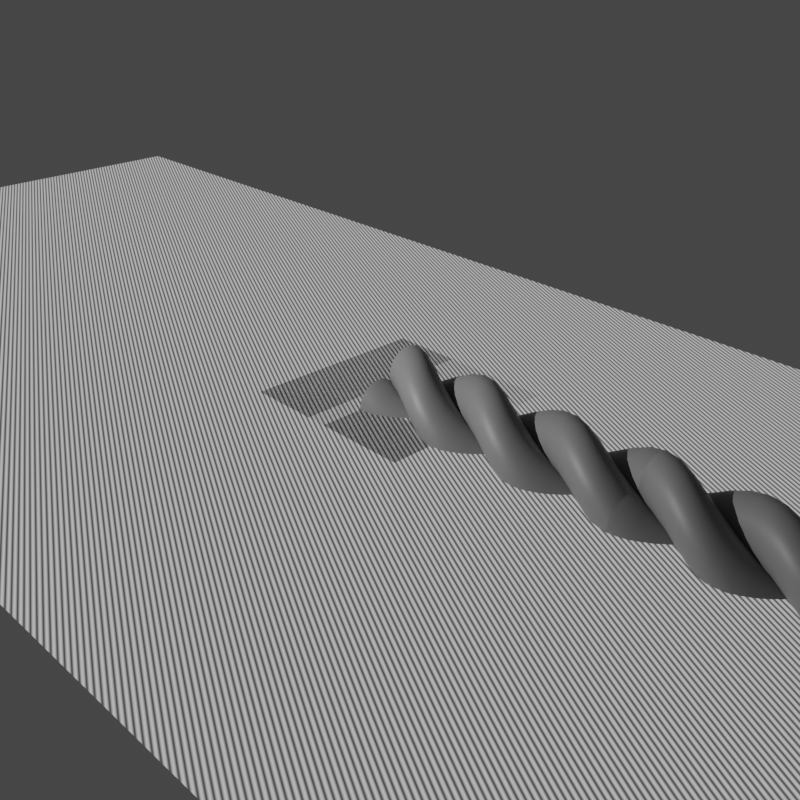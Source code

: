 # Source: fibers.blend  (saved by Blender 2.81.16; exported with 4.5.12 LTS)
import bpy
from mathutils import Matrix  # noqa: F401  (used for matrix-valued properties, if any)

bpy.ops.wm.read_factory_settings(use_empty=True)
scene = bpy.context.scene
scene.name = 'Scene'

# ---- collections
col_collection = bpy.data.collections.new('Collection'); scene.collection.children.link(col_collection)

# ---- materials (node trees are filled in below, after node groups)
mat_material_002 = bpy.data.materials.new('Material.002')
mat_waves = bpy.data.materials.new('waves')
mat_waves.surface_render_method = 'BLENDED'
mat_waves.displacement_method = 'DISPLACEMENT'
mat_waves.blend_method = 'BLEND'
mat_weaving = bpy.data.materials.new('weaving')
mat_weaving.displacement_method = 'DISPLACEMENT'

# ---- node groups
ng_waves_twist = bpy.data.node_groups.new('waves twist', 'ShaderNodeTree')
_s = ng_waves_twist.interface.new_socket(name='Value', in_out='OUTPUT', socket_type='NodeSocketFloat')
_s.min_value = 0.0
_s.max_value = 0.0
_s = ng_waves_twist.interface.new_socket(name='Vector', in_out='INPUT', socket_type='NodeSocketVector')
_s = ng_waves_twist.interface.new_socket(name='scale', in_out='INPUT', socket_type='NodeSocketFloat')
_s.default_value = 0.5
_s.min_value = -1e+04
_s.max_value = 1e+04
_s = ng_waves_twist.interface.new_socket(name='period', in_out='INPUT', socket_type='NodeSocketFloat')
_s.default_value = 2.0
_s = ng_waves_twist.interface.new_socket(name='thickness', in_out='INPUT', socket_type='NodeSocketFloat')
_s.default_value = 0.5
_s.min_value = 0.0
_s.max_value = 1.0
_N = ng_waves_twist.nodes; _L = ng_waves_twist.links
n0 = _N.new('ShaderNodeTexWave'); n0.name = 'Wave Texture'; n0.location = (-970, 0)
n0.bands_direction = 'DIAGONAL'
n0.rings_direction = 'SPHERICAL'
n0.inputs[3].default_value = 1.192e-07
n0.inputs[4].default_value = 0.0
n0.inputs[6].default_value = 1.571
n1 = _N.new('ShaderNodeMath'); n1.name = 'Math.003'; n1.location = (-970, -259)
n1.operation = 'SUBTRACT'
n1.inputs[0].default_value = 0.4
n2 = _N.new('ShaderNodeMath'); n2.name = 'Math.001'; n2.location = (-720, 0)
n2.operation = 'SUBTRACT'
n3 = _N.new('NodeUndefined'); n3.name = 'weave profiling'; n3.location = (-1210, -370)
n4 = _N.new('ShaderNodeMath'); n4.name = 'Math.002'; n4.location = (-480, 0)
n4.operation = 'MAXIMUM'
n4.inputs[1].default_value = 0.0
n5 = _N.new('ShaderNodeMath'); n5.name = 'Math.004'; n5.location = (-240, 0)
n5.operation = 'MULTIPLY'
n6 = _N.new('ShaderNodeMath'); n6.name = 'Math'; n6.location = (-1690, 0)
n7 = _N.new('NodeGroupOutput'); n7.name = 'Group Output'; n7.location = (0, 0)
n8 = _N.new('NodeReroute'); n8.name = 'Reroute'; n8.location = (-351, -78)
n8.width = 16
n8.socket_idname = 'NodeSocketFloat'
n8.inputs[0].default_value = 0.0
n9 = _N.new('NodeGroupInput'); n9.name = 'Group Input'; n9.location = (-2170, 0)
n10 = _N.new('ShaderNodeSeparateXYZ'); n10.name = 'Separate XYZ'; n10.location = (-1930, -7)
n10.hide = True
n11 = _N.new('ShaderNodeMapping'); n11.name = 'Mapping'; n11.location = (-1210, 0)
n11.vector_type = 'TEXTURE'
n11.inputs[2].default_value = (0.0, 0.0, 0.3211)
n12 = _N.new('NodeUndefined'); n12.name = 'stripes'; n12.location = (-1480, -145)
_L.new(n6.outputs[0], n12.inputs[0])
_L.new(n11.outputs[0], n0.inputs[0])
_L.new(n9.outputs[0], n11.inputs[0])
_L.new(n2.outputs[0], n4.inputs[0])
_L.new(n0.outputs[1], n2.inputs[0])
_L.new(n12.outputs[1], n3.inputs[0])
_L.new(n1.outputs[0], n2.inputs[1])
_L.new(n3.outputs[0], n1.inputs[1])
_L.new(n4.outputs[0], n5.inputs[0])
_L.new(n12.outputs[0], n5.inputs[1])
_L.new(n5.outputs[0], n7.inputs[0])
_L.new(n9.outputs[0], n10.inputs[0])
_L.new(n10.outputs[1], n6.inputs[0])
_L.new(n9.outputs[1], n0.inputs[1])
_L.new(n9.outputs[2], n12.inputs[1])
_L.new(n9.outputs[3], n12.inputs[2])
n7.is_active_output = True
ng_yarn_texture = bpy.data.node_groups.new('yarn texture', 'ShaderNodeTree')
_s = ng_yarn_texture.interface.new_socket(name='value', in_out='OUTPUT', socket_type='NodeSocketFloat')
_s = ng_yarn_texture.interface.new_socket(name='Vector', in_out='INPUT', socket_type='NodeSocketVector')
_s = ng_yarn_texture.interface.new_socket(name='mask', in_out='INPUT', socket_type='NodeSocketColor')
_s = ng_yarn_texture.interface.new_socket(name='scale', in_out='INPUT', socket_type='NodeSocketFloat')
_s.default_value = 1.1
_s.min_value = -1e+04
_s.max_value = 1e+04
_s = ng_yarn_texture.interface.new_socket(name='warp thickness', in_out='INPUT', socket_type='NodeSocketFloat')
_s.default_value = 0.5
_s.min_value = 0.0
_s.max_value = 1.0
_s = ng_yarn_texture.interface.new_socket(name='weft thickness', in_out='INPUT', socket_type='NodeSocketFloat')
_s.default_value = 0.5
_s.min_value = 0.0
_s.max_value = 1.0
_N = ng_yarn_texture.nodes; _L = ng_yarn_texture.links
n0 = _N.new('ShaderNodeGroup'); n0.name = 'Group.001'; n0.location = (58, -60)
n0.node_tree = ng_waves_twist
n0.inputs[2].default_value = 1.0
n1 = _N.new('ShaderNodeMapping'); n1.name = 'Mapping'; n1.location = (-134, -125)
n1.hide = True
n1.inputs[2].default_value = (0.0, 0.0, 1.571)
n2 = _N.new('ShaderNodeMapping'); n2.name = 'Mapping.001'; n2.location = (-284, -46)
n2.hide = True
n2.vector_type = 'TEXTURE'
n2.inputs[1].default_value = (0.5, 0.5, 0.0)
n2.inputs[2].default_value = (0.0, 0.0, 1.571)
n3 = _N.new('NodeGroupOutput'); n3.name = 'Group Output'; n3.location = (484, 0)
n4 = _N.new('NodeUndefined'); n4.name = 'mixing values'; n4.location = (302, 85)
n4.inputs[3].default_value = (0.0, 0.0, 0.0, 1.0)
n4.inputs[4].default_value = (0.0, 0.0, 0.0, 1.0)
n5 = _N.new('ShaderNodeGroup'); n5.name = 'Group'; n5.location = (53, 125)
n5.node_tree = ng_waves_twist
n5.inputs[2].default_value = 1.0
n6 = _N.new('NodeGroupInput'); n6.name = 'Group Input'; n6.location = (-484, 0)
_L.new(n2.outputs[0], n5.inputs[0])
_L.new(n6.outputs[0], n2.inputs[0])
_L.new(n2.outputs[0], n1.inputs[0])
_L.new(n1.outputs[0], n0.inputs[0])
_L.new(n6.outputs[1], n4.inputs[0])
_L.new(n0.outputs[0], n4.inputs[1])
_L.new(n5.outputs[0], n4.inputs[2])
_L.new(n4.outputs[0], n3.inputs[0])
_L.new(n6.outputs[2], n5.inputs[1])
_L.new(n6.outputs[2], n0.inputs[1])
_L.new(n6.outputs[3], n5.inputs[3])
_L.new(n6.outputs[4], n0.inputs[3])
n3.is_active_output = True

# ---- material node trees
mat_material_002.use_nodes = True; mat_material_002.node_tree.nodes.clear()
_N = mat_material_002.node_tree.nodes; _L = mat_material_002.node_tree.links
n0 = _N.new('ShaderNodeOutputMaterial'); n0.name = 'Material Output'; n0.location = (300, 300)
n1 = _N.new('ShaderNodeBsdfPrincipled'); n1.name = 'Principled BSDF'; n1.location = (10, 300)
n1.distribution = 'GGX'
n1.subsurface_method = 'BURLEY'
n1.inputs[0].default_value = (0.214, 0.214, 0.214, 1.0)
n1.inputs[3].default_value = 1.45
n1.inputs[27].default_value = (0.0, 0.0, 0.0, 1.0)
n1.inputs[28].default_value = 1.0
_L.new(n1.outputs[0], n0.inputs[0])
n0.is_active_output = True
mat_waves.use_nodes = True; mat_waves.node_tree.nodes.clear()
_N = mat_waves.node_tree.nodes; _L = mat_waves.node_tree.links
n0 = _N.new('ShaderNodeOutputMaterial'); n0.name = 'Material Output'; n0.location = (290, 119)
n1 = _N.new('ShaderNodeGroup'); n1.name = 'Group'; n1.location = (-190, 119)
n1.node_tree = ng_waves_twist
n1.inputs[1].default_value = 1.0
n1.inputs[2].default_value = 2.0
n1.inputs[3].default_value = 0.5
n2 = _N.new('ShaderNodeEmission'); n2.name = 'Emission'; n2.location = (50, 119)
n3 = _N.new('ShaderNodeTexCoord'); n3.name = 'Texture Coordinate'; n3.location = (-416, 122)
_L.new(n3.outputs[3], n1.inputs[0])
_L.new(n2.outputs[0], n0.inputs[0])
_L.new(n1.outputs[0], n2.inputs[0])
n0.is_active_output = True
mat_weaving.use_nodes = True; mat_weaving.node_tree.nodes.clear()
_N = mat_weaving.node_tree.nodes; _L = mat_weaving.node_tree.links
n0 = _N.new('ShaderNodeTexCoord'); n0.name = 'Texture Coordinate'; n0.location = (-1800, 0)
n1 = _N.new('NodeUndefined'); n1.name = 'weave scaling'; n1.location = (-1400, 0)
n1.inputs[1].default_value = 10.0
n1.inputs[2].default_value = 200.0
n1.inputs[3].default_value = 200.0
n2 = _N.new('NodeUndefined'); n2.name = 'weaving plain'; n2.location = (-1200, 0)
n3 = _N.new('NodeUndefined'); n3.name = 'weave strobing'; n3.location = (-1000, 0)
n3.inputs[1].default_value = 0.5
n3.inputs[2].default_value = 0.2
n3.inputs[3].default_value = 0.9
n4 = _N.new('NodeUndefined'); n4.name = 'weave profiling'; n4.location = (-800, 0)
n5 = _N.new('NodeUndefined'); n5.name = 'weave overlaying'; n5.location = (-600, 0)
n5.inputs[3].default_value = 0.5
n5.inputs[4].default_value = 0.5
n5.inputs[5].default_value = 0.5
n5.inputs[6].default_value = 0.0
n5.inputs[7].default_value = 0.0
n6 = _N.new('ShaderNodeOutputMaterial'); n6.name = 'Material Output'; n6.location = (826, 284)
n7 = _N.new('ShaderNodeHueSaturation'); n7.name = 'Hue Saturation Value'; n7.location = (121, 233)
n8 = _N.new('ShaderNodeMapRange'); n8.name = 'Map Range'; n8.location = (-126, 321)
n8.inputs[3].default_value = 0.2
n9 = _N.new('ShaderNodeBsdfPrincipled'); n9.name = 'Principled BSDF'; n9.location = (474, 291)
n9.distribution = 'GGX'
n9.subsurface_method = 'BURLEY'
n9.inputs[3].default_value = 1.45
n9.inputs[27].default_value = (0.0, 0.0, 0.0, 1.0)
n9.inputs[28].default_value = 1.0
n10 = _N.new('ShaderNodeBump'); n10.name = 'Bump'; n10.location = (160, -12)
n10.inputs[1].default_value = 0.1
n10.inputs[2].default_value = 1.0
n11 = _N.new('ShaderNodeMath'); n11.name = 'Math'; n11.location = (-199, 61)
n11.operation = 'MULTIPLY'
n11.inputs[1].default_value = 0.1
n12 = _N.new('ShaderNodeMath'); n12.name = 'Math.001'; n12.location = (-25, 1)
n12.mute = True
n13 = _N.new('ShaderNodeGroup'); n13.name = 'Group.002'; n13.location = (-400, 261)
n13.node_tree = ng_yarn_texture
n13.inputs[2].default_value = 2.6
n13.inputs[3].default_value = 0.2
n13.inputs[4].default_value = 0.9
_L.new(n0.outputs[2], n1.inputs[0])
_L.new(n1.outputs[0], n2.inputs[0])
_L.new(n1.outputs[0], n3.inputs[0])
_L.new(n3.outputs[1], n4.inputs[0])
_L.new(n3.outputs[0], n5.inputs[0])
_L.new(n4.outputs[0], n5.inputs[1])
_L.new(n2.outputs[0], n5.inputs[2])
_L.new(n5.outputs[1], n7.inputs[4])
_L.new(n10.outputs[0], n9.inputs[5])
_L.new(n1.outputs[0], n13.inputs[0])
_L.new(n5.outputs[1], n13.inputs[1])
_L.new(n3.outputs[2], n9.inputs[4])
_L.new(n7.outputs[0], n9.inputs[0])
_L.new(n13.outputs[0], n8.inputs[0])
_L.new(n13.outputs[0], n11.inputs[0])
_L.new(n9.outputs[0], n6.inputs[0])
_L.new(n11.outputs[0], n12.inputs[1])
_L.new(n12.outputs[0], n10.inputs[3])
_L.new(n5.outputs[2], n12.inputs[0])
_L.new(n8.outputs[0], n7.inputs[2])
n6.is_active_output = True

# ---- world
world_world = bpy.data.worlds.new('World'); scene.world = world_world
world_world.use_nodes = True; world_world.node_tree.nodes.clear()
_N = world_world.node_tree.nodes; _L = world_world.node_tree.links
n0 = _N.new('ShaderNodeOutputWorld'); n0.name = 'World Output'; n0.location = (300, 300)
n1 = _N.new('ShaderNodeBackground'); n1.name = 'Background'; n1.location = (10, 300)
n1.inputs[0].default_value = (0.05088, 0.05088, 0.05088, 1.0)
_L.new(n1.outputs[0], n0.inputs[0])
n0.is_active_output = True
world_world.color = (0.05088, 0.05088, 0.05088)
world_world.use_sun_shadow = False
world_world.sun_shadow_jitter_overblur = 0.0

# ---- cameras
cam_camera = bpy.data.cameras.new('Camera')
cam_camera.clip_end = 100.0
cam_camera.ortho_scale = 7.314

# ---- lights
light_light = bpy.data.lights.new('Light', 'AREA')
light_light.transmission_factor = 0.0
light_light.energy = 392.7
light_light.shadow_soft_size = 0.1
light_light.shadow_maximum_resolution = 0.006
light_light.use_absolute_resolution = True
light_light.shape = 'RECTANGLE'
light_light.size = 0.1
light_light.size_y = 0.1

# ---- meshes
me_circle = bpy.data.meshes.new('Circle')
me_circle.from_pydata([(0.0, -0.2607, 0.3007), (-1.966e-08, -0.5211, 0.1503), (-1.966e-08, -0.5211, -0.1503), (1.776e-15, -0.2607, -0.3007), (1.966e-08, -0.0003029, -0.1503), (1.966e-08, -0.0003029, 0.1503)], [(1, 0), (2, 1), (3, 2), (4, 3), (5, 4), (0, 5)], [])
_uv = me_circle.uv_layers.new(name='UVMap')
_uv.uv.foreach_set('vector', [])
me_circle.materials.append(mat_material_002)
me_circle.use_remesh_fix_poles = True
me_circle.use_remesh_preserve_attributes = False
me_circle.use_mirror_vertex_groups = False
me_circle.update()
me_plane_001 = bpy.data.meshes.new('Plane.001')
me_plane_001.from_pydata([(-10.0, -4.0, 0.0), (10.0, -4.0, 0.0), (-10.0, 4.0, 0.0), (10.0, 4.0, 0.0)], [], [(0, 1, 3, 2)])
_uv = me_plane_001.uv_layers.new(name='UVMap')
_uv.uv.foreach_set('vector', [0.0, 0.0, 1.0, 0.0, 1.0, 1.0, 0.0, 1.0])
me_plane_001.materials.append(mat_waves)
me_plane_001.use_remesh_fix_poles = True
me_plane_001.use_remesh_preserve_attributes = False
me_plane_001.use_mirror_vertex_groups = False
me_plane_001.update()
me_grid = bpy.data.meshes.new('Grid')
me_grid.from_pydata([(-1.0, -1.0, 0.0), (-0.7778, -1.0, 0.0), (-0.5556, -1.0, 0.0), (-0.3333, -1.0, 0.0), (-0.1111, -1.0, 0.0), (0.1111, -1.0, 0.0), (0.3333, -1.0, 0.0), (0.5556, -1.0, 0.0), (0.7778, -1.0, 0.0), (1.0, -1.0, 0.0), (-1.0, -0.7778, 0.0), (-0.7778, -0.7778, 0.0), (-0.5556, -0.7778, 0.0), (-0.3333, -0.7778, 0.0), (-0.1111, -0.7778, 0.0), (0.1111, -0.7778, 0.0), (0.3333, -0.7778, 0.0), (0.5556, -0.7778, 0.0), (0.7778, -0.7778, 0.0), (1.0, -0.7778, 0.0), (-1.0, -0.5556, 0.0), (-0.7778, -0.5556, 0.0), (-0.5556, -0.5556, 0.0), (-0.3333, -0.5556, 0.0), (-0.1111, -0.5556, 0.0), (0.1111, -0.5556, 0.0), (0.3333, -0.5556, 0.0), (0.5556, -0.5556, 0.0), (0.7778, -0.5556, 0.0), (1.0, -0.5556, 0.0), (-1.0, -0.3333, 0.0), (-0.7778, -0.3333, 0.0), (-0.5556, -0.3333, 0.0), (-0.3333, -0.3333, 0.0), (-0.1111, -0.3333, 0.0), (0.1111, -0.3333, 0.0), (0.3333, -0.3333, 0.0), (0.5556, -0.3333, 0.0), (0.7778, -0.3333, 0.0), (1.0, -0.3333, 0.0), (-1.0, -0.1111, 0.0), (-0.7778, -0.1111, 0.0), (-0.5556, -0.1111, 0.0), (-0.3333, -0.1111, 0.0), (-0.1111, -0.1111, 0.0), (0.1111, -0.1111, 0.0), (0.3333, -0.1111, 0.0), (0.5556, -0.1111, 0.0), (0.7778, -0.1111, 0.0), (1.0, -0.1111, 0.0), (-1.0, 0.1111, 0.0), (-0.7778, 0.1111, 0.0), (-0.5556, 0.1111, 0.0), (-0.3333, 0.1111, 0.0), (-0.1111, 0.1111, 0.0), (0.1111, 0.1111, 0.0), (0.3333, 0.1111, 0.0), (0.5556, 0.1111, 0.0), (0.7778, 0.1111, 0.0), (1.0, 0.1111, 0.0), (-1.0, 0.3333, 0.0), (-0.7778, 0.3333, 0.0), (-0.5556, 0.3333, 0.0), (-0.3333, 0.3333, 0.0), (-0.1111, 0.3333, 0.0), (0.1111, 0.3333, 0.0), (0.3333, 0.3333, 0.0), (0.5556, 0.3333, 0.0), (0.7778, 0.3333, 0.0), (1.0, 0.3333, 0.0), (-1.0, 0.5556, 0.0), (-0.7778, 0.5556, 0.0), (-0.5556, 0.5556, 0.0), (-0.3333, 0.5556, 0.0), (-0.1111, 0.5556, 0.0), (0.1111, 0.5556, 0.0), (0.3333, 0.5556, 0.0), (0.5556, 0.5556, 0.0), (0.7778, 0.5556, 0.0), (1.0, 0.5556, 0.0), (-1.0, 0.7778, 0.0), (-0.7778, 0.7778, 0.0), (-0.5556, 0.7778, 0.0), (-0.3333, 0.7778, 0.0), (-0.1111, 0.7778, 0.0), (0.1111, 0.7778, 0.0), (0.3333, 0.7778, 0.0), (0.5556, 0.7778, 0.0), (0.7778, 0.7778, 0.0), (1.0, 0.7778, 0.0), (-1.0, 1.0, 0.0), (-0.7778, 1.0, 0.0), (-0.5556, 1.0, 0.0), (-0.3333, 1.0, 0.0), (-0.1111, 1.0, 0.0), (0.1111, 1.0, 0.0), (0.3333, 1.0, 0.0), (0.5556, 1.0, 0.0), (0.7778, 1.0, 0.0), (1.0, 1.0, 0.0)], [], [(0, 1, 11, 10), (1, 2, 12, 11), (2, 3, 13, 12), (3, 4, 14, 13), (4, 5, 15, 14), (5, 6, 16, 15), (6, 7, 17, 16), (7, 8, 18, 17), (8, 9, 19, 18), (10, 11, 21, 20), (11, 12, 22, 21), (12, 13, 23, 22), (13, 14, 24, 23), (14, 15, 25, 24), (15, 16, 26, 25), (16, 17, 27, 26), (17, 18, 28, 27), (18, 19, 29, 28), (20, 21, 31, 30), (21, 22, 32, 31), (22, 23, 33, 32), (23, 24, 34, 33), (24, 25, 35, 34), (25, 26, 36, 35), (26, 27, 37, 36), (27, 28, 38, 37), (28, 29, 39, 38), (30, 31, 41, 40), (31, 32, 42, 41), (32, 33, 43, 42), (33, 34, 44, 43), (34, 35, 45, 44), (35, 36, 46, 45), (36, 37, 47, 46), (37, 38, 48, 47), (38, 39, 49, 48), (40, 41, 51, 50), (41, 42, 52, 51), (42, 43, 53, 52), (43, 44, 54, 53), (44, 45, 55, 54), (45, 46, 56, 55), (46, 47, 57, 56), (47, 48, 58, 57), (48, 49, 59, 58), (50, 51, 61, 60), (51, 52, 62, 61), (52, 53, 63, 62), (53, 54, 64, 63), (54, 55, 65, 64), (55, 56, 66, 65), (56, 57, 67, 66), (57, 58, 68, 67), (58, 59, 69, 68), (60, 61, 71, 70), (61, 62, 72, 71), (62, 63, 73, 72), (63, 64, 74, 73), (64, 65, 75, 74), (65, 66, 76, 75), (66, 67, 77, 76), (67, 68, 78, 77), (68, 69, 79, 78), (70, 71, 81, 80), (71, 72, 82, 81), (72, 73, 83, 82), (73, 74, 84, 83), (74, 75, 85, 84), (75, 76, 86, 85), (76, 77, 87, 86), (77, 78, 88, 87), (78, 79, 89, 88), (80, 81, 91, 90), (81, 82, 92, 91), (82, 83, 93, 92), (83, 84, 94, 93), (84, 85, 95, 94), (85, 86, 96, 95), (86, 87, 97, 96), (87, 88, 98, 97), (88, 89, 99, 98)])
_uv = me_grid.uv_layers.new(name='UVMap')
_uv.uv.foreach_set('vector', [0.0, 0.0, 0.1111, 0.0, 0.1111, 0.1111, 0.0, 0.1111, 0.1111, 0.0, 0.2222, 0.0, 0.2222, 0.1111, 0.1111, 0.1111, 0.2222, 0.0, 0.3333, 0.0, 0.3333, 0.1111, 0.2222, 0.1111, 0.3333, 0.0, 0.4444, 0.0, 0.4444, 0.1111, 0.3333, 0.1111, 0.4444, 0.0, 0.5556, 0.0, 0.5556, 0.1111, 0.4444, 0.1111, 0.5556, 0.0, 0.6667, 0.0, 0.6667, 0.1111, 0.5556, 0.1111, 0.6667, 0.0, 0.7778, 0.0, 0.7778, 0.1111, 0.6667, 0.1111, 0.7778, 0.0, 0.8889, 0.0, 0.8889, 0.1111, 0.7778, 0.1111, 0.8889, 0.0, 1.0, 0.0, 1.0, 0.1111, 0.8889, 0.1111, 0.0, 0.1111, 0.1111, 0.1111, 0.1111, 0.2222, 0.0, 0.2222, 0.1111, 0.1111, 0.2222, 0.1111, 0.2222, 0.2222, 0.1111, 0.2222, 0.2222, 0.1111, 0.3333, 0.1111, 0.3333, 0.2222, 0.2222, 0.2222, 0.3333, 0.1111, 0.4444, 0.1111, 0.4444, 0.2222, 0.3333, 0.2222, 0.4444, 0.1111, 0.5556, 0.1111, 0.5556, 0.2222, 0.4444, 0.2222, 0.5556, 0.1111, 0.6667, 0.1111, 0.6667, 0.2222, 0.5556, 0.2222, 0.6667, 0.1111, 0.7778, 0.1111, 0.7778, 0.2222, 0.6667, 0.2222, 0.7778, 0.1111, 0.8889, 0.1111, 0.8889, 0.2222, 0.7778, 0.2222, 0.8889, 0.1111, 1.0, 0.1111, 1.0, 0.2222, 0.8889, 0.2222, 0.0, 0.2222, 0.1111, 0.2222, 0.1111, 0.3333, 0.0, 0.3333, 0.1111, 0.2222, 0.2222, 0.2222, 0.2222, 0.3333, 0.1111, 0.3333, 0.2222, 0.2222, 0.3333, 0.2222, 0.3333, 0.3333, 0.2222, 0.3333, 0.3333, 0.2222, 0.4444, 0.2222, 0.4444, 0.3333, 0.3333, 0.3333, 0.4444, 0.2222, 0.5556, 0.2222, 0.5556, 0.3333, 0.4444, 0.3333, 0.5556, 0.2222, 0.6667, 0.2222, 0.6667, 0.3333, 0.5556, 0.3333, 0.6667, 0.2222, 0.7778, 0.2222, 0.7778, 0.3333, 0.6667, 0.3333, 0.7778, 0.2222, 0.8889, 0.2222, 0.8889, 0.3333, 0.7778, 0.3333, 0.8889, 0.2222, 1.0, 0.2222, 1.0, 0.3333, 0.8889, 0.3333, 0.0, 0.3333, 0.1111, 0.3333, 0.1111, 0.4444, 0.0, 0.4444, 0.1111, 0.3333, 0.2222, 0.3333, 0.2222, 0.4444, 0.1111, 0.4444, 0.2222, 0.3333, 0.3333, 0.3333, 0.3333, 0.4444, 0.2222, 0.4444, 0.3333, 0.3333, 0.4444, 0.3333, 0.4444, 0.4444, 0.3333, 0.4444, 0.4444, 0.3333, 0.5556, 0.3333, 0.5556, 0.4444, 0.4444, 0.4444, 0.5556, 0.3333, 0.6667, 0.3333, 0.6667, 0.4444, 0.5556, 0.4444, 0.6667, 0.3333, 0.7778, 0.3333, 0.7778, 0.4444, 0.6667, 0.4444, 0.7778, 0.3333, 0.8889, 0.3333, 0.8889, 0.4444, 0.7778, 0.4444, 0.8889, 0.3333, 1.0, 0.3333, 1.0, 0.4444, 0.8889, 0.4444, 0.0, 0.4444, 0.1111, 0.4444, 0.1111, 0.5556, 0.0, 0.5556, 0.1111, 0.4444, 0.2222, 0.4444, 0.2222, 0.5556, 0.1111, 0.5556, 0.2222, 0.4444, 0.3333, 0.4444, 0.3333, 0.5556, 0.2222, 0.5556, 0.3333, 0.4444, 0.4444, 0.4444, 0.4444, 0.5556, 0.3333, 0.5556, 0.4444, 0.4444, 0.5556, 0.4444, 0.5556, 0.5556, 0.4444, 0.5556, 0.5556, 0.4444, 0.6667, 0.4444, 0.6667, 0.5556, 0.5556, 0.5556, 0.6667, 0.4444, 0.7778, 0.4444, 0.7778, 0.5556, 0.6667, 0.5556, 0.7778, 0.4444, 0.8889, 0.4444, 0.8889, 0.5556, 0.7778, 0.5556, 0.8889, 0.4444, 1.0, 0.4444, 1.0, 0.5556, 0.8889, 0.5556, 0.0, 0.5556, 0.1111, 0.5556, 0.1111, 0.6667, 0.0, 0.6667, 0.1111, 0.5556, 0.2222, 0.5556, 0.2222, 0.6667, 0.1111, 0.6667, 0.2222, 0.5556, 0.3333, 0.5556, 0.3333, 0.6667, 0.2222, 0.6667, 0.3333, 0.5556, 0.4444, 0.5556, 0.4444, 0.6667, 0.3333, 0.6667, 0.4444, 0.5556, 0.5556, 0.5556, 0.5556, 0.6667, 0.4444, 0.6667, 0.5556, 0.5556, 0.6667, 0.5556, 0.6667, 0.6667, 0.5556, 0.6667, 0.6667, 0.5556, 0.7778, 0.5556, 0.7778, 0.6667, 0.6667, 0.6667, 0.7778, 0.5556, 0.8889, 0.5556, 0.8889, 0.6667, 0.7778, 0.6667, 0.8889, 0.5556, 1.0, 0.5556, 1.0, 0.6667, 0.8889, 0.6667, 0.0, 0.6667, 0.1111, 0.6667, 0.1111, 0.7778, 0.0, 0.7778, 0.1111, 0.6667, 0.2222, 0.6667, 0.2222, 0.7778, 0.1111, 0.7778, 0.2222, 0.6667, 0.3333, 0.6667, 0.3333, 0.7778, 0.2222, 0.7778, 0.3333, 0.6667, 0.4444, 0.6667, 0.4444, 0.7778, 0.3333, 0.7778, 0.4444, 0.6667, 0.5556, 0.6667, 0.5556, 0.7778, 0.4444, 0.7778, 0.5556, 0.6667, 0.6667, 0.6667, 0.6667, 0.7778, 0.5556, 0.7778, 0.6667, 0.6667, 0.7778, 0.6667, 0.7778, 0.7778, 0.6667, 0.7778, 0.7778, 0.6667, 0.8889, 0.6667, 0.8889, 0.7778, 0.7778, 0.7778, 0.8889, 0.6667, 1.0, 0.6667, 1.0, 0.7778, 0.8889, 0.7778, 0.0, 0.7778, 0.1111, 0.7778, 0.1111, 0.8889, 0.0, 0.8889, 0.1111, 0.7778, 0.2222, 0.7778, 0.2222, 0.8889, 0.1111, 0.8889, 0.2222, 0.7778, 0.3333, 0.7778, 0.3333, 0.8889, 0.2222, 0.8889, 0.3333, 0.7778, 0.4444, 0.7778, 0.4444, 0.8889, 0.3333, 0.8889, 0.4444, 0.7778, 0.5556, 0.7778, 0.5556, 0.8889, 0.4444, 0.8889, 0.5556, 0.7778, 0.6667, 0.7778, 0.6667, 0.8889, 0.5556, 0.8889, 0.6667, 0.7778, 0.7778, 0.7778, 0.7778, 0.8889, 0.6667, 0.8889, 0.7778, 0.7778, 0.8889, 0.7778, 0.8889, 0.8889, 0.7778, 0.8889, 0.8889, 0.7778, 1.0, 0.7778, 1.0, 0.8889, 0.8889, 0.8889, 0.0, 0.8889, 0.1111, 0.8889, 0.1111, 1.0, 0.0, 1.0, 0.1111, 0.8889, 0.2222, 0.8889, 0.2222, 1.0, 0.1111, 1.0, 0.2222, 0.8889, 0.3333, 0.8889, 0.3333, 1.0, 0.2222, 1.0, 0.3333, 0.8889, 0.4444, 0.8889, 0.4444, 1.0, 0.3333, 1.0, 0.4444, 0.8889, 0.5556, 0.8889, 0.5556, 1.0, 0.4444, 1.0, 0.5556, 0.8889, 0.6667, 0.8889, 0.6667, 1.0, 0.5556, 1.0, 0.6667, 0.8889, 0.7778, 0.8889, 0.7778, 1.0, 0.6667, 1.0, 0.7778, 0.8889, 0.8889, 0.8889, 0.8889, 1.0, 0.7778, 1.0, 0.8889, 0.8889, 1.0, 0.8889, 1.0, 1.0, 0.8889, 1.0])
me_grid.materials.append(mat_weaving)
me_grid.use_remesh_fix_poles = True
me_grid.use_remesh_preserve_attributes = False
me_grid.use_mirror_vertex_groups = False
me_grid.update()

# ---- objects
ob_camera = bpy.data.objects.new('Camera', cam_camera)
ob_light = bpy.data.objects.new('Light', light_light)
ob_empty = bpy.data.objects.new('Empty', None)
ob_screw = bpy.data.objects.new('screw', me_circle)
ob_plane = bpy.data.objects.new('Plane', me_plane_001)
ob_grid = bpy.data.objects.new('Grid', me_grid)

# ---- transforms, parenting, visibility, modifiers, constraints
ob_camera.location = (7.359, -6.926, 4.958)
ob_camera.rotation_euler = (1.109, 0.0, 0.8149)
ob_camera.lock_rotations_4d = False
ob_camera.empty_display_type = 'ARROWS'
ob_camera.color = (0.0, 0.0, 0.0, 0.0)
ob_camera.display_type = 'WIRE'
ob_camera.lineart.crease_threshold = 0.0
ob_light.location = (-3.113, -4.671, 3.945)
ob_light.rotation_euler = (0.7999, -0.4409, -0.3086)
ob_light.lock_rotations_4d = False
ob_light.empty_display_type = 'ARROWS'
ob_light.color = (0.0, 0.0, 0.0, 0.0)
ob_light.lineart.crease_threshold = 0.0
ob_empty.location = (0.0, 0.0, 0.0)
ob_empty.rotation_euler = (2.094, -0.0, 0.0)
ob_empty.lineart.crease_threshold = 0.0
ob_screw.location = (0.0, -0.02, 0.0)
ob_screw.lineart.crease_threshold = 0.0
_m = ob_screw.modifiers.new('Subdivision', 'SUBSURF')
_m.uv_smooth = 'PRESERVE_CORNERS'
_m.show_only_control_edges = False
_m = ob_screw.modifiers.new('Array', 'ARRAY')
_m.count = 3
_m.constant_offset_displace = (0.0, 0.0, 0.0)
_m.use_relative_offset = False
_m.use_object_offset = True
_m.offset_object = ob_empty
_m = ob_screw.modifiers.new('Screw', 'SCREW')
_m.axis = 'X'
_m.screw_offset = 3.0
_m = ob_screw.modifiers.new('Array.001', 'ARRAY')
_m.count = 3
_m.constant_offset_displace = (0.0, 0.0, 0.0)
ob_plane.location = (0.0, -0.5205, 0.0)
ob_plane.lineart.crease_threshold = 0.0
_m = ob_plane.modifiers.new('Subdivision', 'SUBSURF')
_m.uv_smooth = 'PRESERVE_CORNERS'
_m.subdivision_type = 'SIMPLE'
_m.levels = 6
_m.show_only_control_edges = False
ob_grid.location = (0.0, 0.0, 0.0)
ob_grid.lineart.crease_threshold = 0.0
_m = ob_grid.modifiers.new('Subdivision', 'SUBSURF')
_m.uv_smooth = 'PRESERVE_CORNERS'
_m.subdivision_type = 'SIMPLE'
_m.levels = 6
_m.show_only_control_edges = False

# ---- collection membership
scene.collection.objects.link(ob_camera)
scene.collection.objects.link(ob_light)
scene.collection.objects.link(ob_empty)
col_collection.objects.link(ob_screw)
col_collection.objects.link(ob_plane)
col_collection.objects.link(ob_grid)

# ---- scene / render settings (as saved in the file)
scene.camera = ob_camera
scene.frame_start = 1; scene.frame_end = 240; scene.frame_set(1)
scene.render.engine = 'CYCLES'
scene.render.resolution_x = 1080
scene.render.use_compositing = False
scene.render.use_sequencer = False
scene.render.use_persistent_data = True
scene.cycles.feature_set = 'EXPERIMENTAL'
scene.cycles.use_denoising = False
scene.cycles.samples = 128
scene.cycles.sampling_pattern = 'TABULATED_SOBOL'
scene.cycles.use_adaptive_sampling = False
scene.cycles.use_light_tree = False
scene.cycles.caustics_reflective = False
scene.cycles.caustics_refractive = False
scene.cycles.max_bounces = 8
scene.cycles.transmission_bounces = 8
scene.cycles.volume_bounces = 2
scene.view_settings.view_transform = 'Filmic'
bpy.context.view_layer.update()
